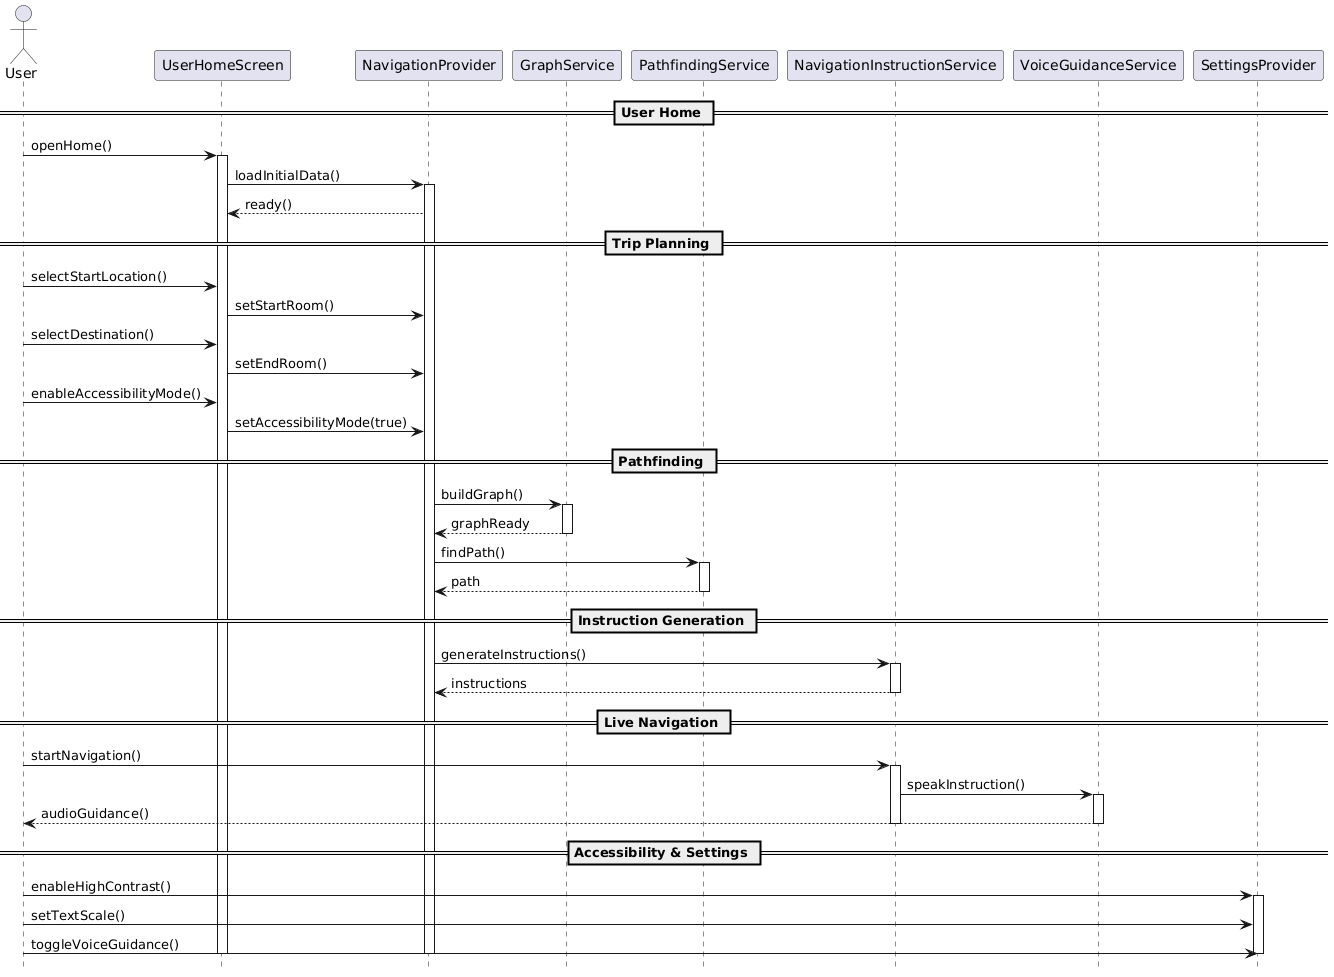

The diagram above was rendered by PlantUML. Its source (embedded in the PNG):
@startuml
hide footbox

actor User

participant UserHomeScreen
participant NavigationProvider
participant GraphService
participant PathfindingService
participant NavigationInstructionService
participant VoiceGuidanceService
participant SettingsProvider

== User Home ==
User -> UserHomeScreen : openHome()
activate UserHomeScreen

UserHomeScreen -> NavigationProvider : loadInitialData()
activate NavigationProvider
NavigationProvider --> UserHomeScreen : ready()

== Trip Planning ==
User -> UserHomeScreen : selectStartLocation()
UserHomeScreen -> NavigationProvider : setStartRoom()

User -> UserHomeScreen : selectDestination()
UserHomeScreen -> NavigationProvider : setEndRoom()

User -> UserHomeScreen : enableAccessibilityMode()
UserHomeScreen -> NavigationProvider : setAccessibilityMode(true)

== Pathfinding ==
NavigationProvider -> GraphService : buildGraph()
activate GraphService
GraphService --> NavigationProvider : graphReady
deactivate GraphService

NavigationProvider -> PathfindingService : findPath()
activate PathfindingService
PathfindingService --> NavigationProvider : path
deactivate PathfindingService

== Instruction Generation ==
NavigationProvider -> NavigationInstructionService : generateInstructions()
activate NavigationInstructionService
NavigationInstructionService --> NavigationProvider : instructions
deactivate NavigationInstructionService

== Live Navigation ==
User -> NavigationInstructionService : startNavigation()
activate NavigationInstructionService
NavigationInstructionService -> VoiceGuidanceService : speakInstruction()
activate VoiceGuidanceService
VoiceGuidanceService --> User : audioGuidance()
deactivate VoiceGuidanceService
deactivate NavigationInstructionService

== Accessibility & Settings ==
User -> SettingsProvider : enableHighContrast()
activate SettingsProvider
User -> SettingsProvider : setTextScale()
User -> SettingsProvider : toggleVoiceGuidance()
deactivate SettingsProvider

deactivate NavigationProvider
deactivate UserHomeScreen
@enduml